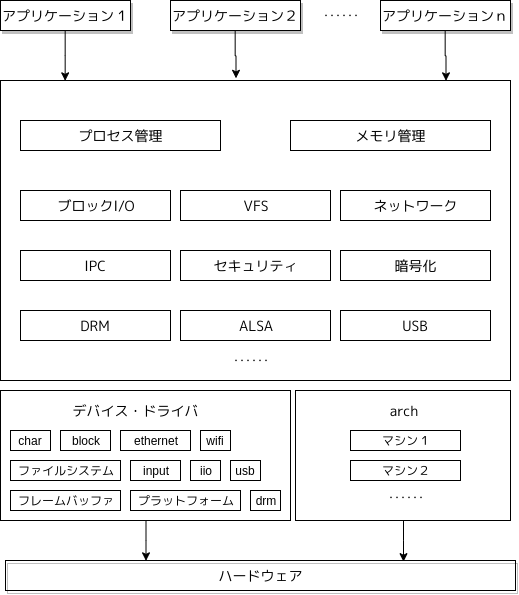

The diagram above was exported from draw.io. Its source (the exported page's mxGraphModel, read from the mxfile embedded in the PNG):
<mxGraphModel dx="1707" dy="968" grid="1" gridSize="10" guides="1" tooltips="1" connect="1" arrows="1" fold="1" page="1" pageScale="1" pageWidth="1169" pageHeight="827" math="0" shadow="0">
  <root>
    <mxCell id="0" />
    <mxCell id="1" parent="0" />
    <mxCell id="2" style="edgeStyle=orthogonalEdgeStyle;rounded=0;orthogonalLoop=1;jettySize=auto;html=1;entryX=0.127;entryY=0;entryDx=0;entryDy=0;entryPerimeter=0;" edge="1" source="3" target="21" parent="1">
      <mxGeometry relative="1" as="geometry" />
    </mxCell>
    <mxCell id="3" value="&lt;font face=&quot;ヒラギノ角ゴ Pro W5&quot; style=&quot;font-size: 14px&quot;&gt;アプリケーション１&lt;/font&gt;" style="rounded=0;whiteSpace=wrap;html=1;shadow=1;" vertex="1" parent="1">
      <mxGeometry x="30" y="20" width="130" height="30" as="geometry" />
    </mxCell>
    <mxCell id="4" style="edgeStyle=orthogonalEdgeStyle;rounded=0;orthogonalLoop=1;jettySize=auto;html=1;entryX=0.461;entryY=-0.007;entryDx=0;entryDy=0;entryPerimeter=0;" edge="1" source="5" target="21" parent="1">
      <mxGeometry relative="1" as="geometry" />
    </mxCell>
    <mxCell id="5" value="&lt;font face=&quot;ヒラギノ角ゴ Pro W5&quot; style=&quot;font-size: 14px&quot;&gt;アプリケーション２&lt;/font&gt;" style="rounded=0;whiteSpace=wrap;html=1;shadow=1;" vertex="1" parent="1">
      <mxGeometry x="200" y="20" width="130" height="30" as="geometry" />
    </mxCell>
    <mxCell id="6" style="edgeStyle=orthogonalEdgeStyle;rounded=0;orthogonalLoop=1;jettySize=auto;html=1;entryX=0.873;entryY=0;entryDx=0;entryDy=0;entryPerimeter=0;" edge="1" source="7" target="21" parent="1">
      <mxGeometry relative="1" as="geometry" />
    </mxCell>
    <mxCell id="7" value="&lt;font face=&quot;ヒラギノ角ゴ Pro W5&quot; style=&quot;font-size: 14px&quot;&gt;アプリケーションｎ&lt;/font&gt;" style="rounded=0;whiteSpace=wrap;html=1;shadow=1;" vertex="1" parent="1">
      <mxGeometry x="410" y="20" width="130" height="30" as="geometry" />
    </mxCell>
    <mxCell id="8" value="･･････" style="text;html=1;strokeColor=none;fillColor=none;align=center;verticalAlign=middle;whiteSpace=wrap;rounded=0;" vertex="1" parent="1">
      <mxGeometry x="350" y="25" width="40" height="20" as="geometry" />
    </mxCell>
    <mxCell id="9" value="&lt;font style=&quot;font-size: 14px&quot; face=&quot;ヒラギノ角ゴ Pro W5&quot;&gt;プロセス管理&lt;/font&gt;" style="rounded=0;whiteSpace=wrap;html=1;shadow=0;" vertex="1" parent="1">
      <mxGeometry x="50" y="140" width="200" height="30" as="geometry" />
    </mxCell>
    <mxCell id="10" value="&lt;font face=&quot;ヒラギノ角ゴ Pro W5&quot;&gt;&lt;span style=&quot;font-size: 14px&quot;&gt;メモリ管理&lt;/span&gt;&lt;/font&gt;" style="rounded=0;whiteSpace=wrap;html=1;shadow=0;" vertex="1" parent="1">
      <mxGeometry x="320" y="140" width="200" height="30" as="geometry" />
    </mxCell>
    <mxCell id="11" value="&lt;font face=&quot;ヒラギノ角ゴ Pro W5&quot;&gt;&lt;span style=&quot;font-size: 14px&quot;&gt;ブロックI/O&lt;/span&gt;&lt;/font&gt;" style="rounded=0;whiteSpace=wrap;html=1;shadow=0;" vertex="1" parent="1">
      <mxGeometry x="50" y="210" width="150" height="30" as="geometry" />
    </mxCell>
    <mxCell id="12" value="&lt;font face=&quot;ヒラギノ角ゴ Pro W5&quot;&gt;&lt;span style=&quot;font-size: 14px&quot;&gt;VFS&lt;/span&gt;&lt;/font&gt;" style="rounded=0;whiteSpace=wrap;html=1;shadow=0;" vertex="1" parent="1">
      <mxGeometry x="210" y="210" width="150" height="30" as="geometry" />
    </mxCell>
    <mxCell id="13" value="&lt;font face=&quot;ヒラギノ角ゴ Pro W5&quot;&gt;&lt;span style=&quot;font-size: 14px&quot;&gt;ネットワーク&lt;/span&gt;&lt;/font&gt;" style="rounded=0;whiteSpace=wrap;html=1;shadow=0;" vertex="1" parent="1">
      <mxGeometry x="370" y="210" width="150" height="30" as="geometry" />
    </mxCell>
    <mxCell id="14" value="&lt;font face=&quot;ヒラギノ角ゴ Pro W5&quot;&gt;&lt;span style=&quot;font-size: 14px&quot;&gt;IPC&lt;/span&gt;&lt;/font&gt;" style="rounded=0;whiteSpace=wrap;html=1;shadow=0;" vertex="1" parent="1">
      <mxGeometry x="50" y="270" width="150" height="30" as="geometry" />
    </mxCell>
    <mxCell id="15" value="&lt;font face=&quot;ヒラギノ角ゴ Pro W5&quot;&gt;&lt;span style=&quot;font-size: 14px&quot;&gt;セキュリティ&lt;/span&gt;&lt;/font&gt;" style="rounded=0;whiteSpace=wrap;html=1;shadow=0;" vertex="1" parent="1">
      <mxGeometry x="210" y="270" width="150" height="30" as="geometry" />
    </mxCell>
    <mxCell id="16" value="&lt;font face=&quot;ヒラギノ角ゴ Pro W5&quot;&gt;&lt;span style=&quot;font-size: 14px&quot;&gt;暗号化&lt;/span&gt;&lt;/font&gt;" style="rounded=0;whiteSpace=wrap;html=1;shadow=0;" vertex="1" parent="1">
      <mxGeometry x="370" y="270" width="150" height="30" as="geometry" />
    </mxCell>
    <mxCell id="17" value="&lt;font face=&quot;ヒラギノ角ゴ Pro W5&quot;&gt;&lt;span style=&quot;font-size: 14px&quot;&gt;DRM&lt;/span&gt;&lt;/font&gt;" style="rounded=0;whiteSpace=wrap;html=1;shadow=0;" vertex="1" parent="1">
      <mxGeometry x="50" y="330" width="150" height="30" as="geometry" />
    </mxCell>
    <mxCell id="18" value="&lt;font face=&quot;ヒラギノ角ゴ Pro W5&quot;&gt;&lt;span style=&quot;font-size: 14px&quot;&gt;ALSA&lt;/span&gt;&lt;/font&gt;" style="rounded=0;whiteSpace=wrap;html=1;shadow=0;" vertex="1" parent="1">
      <mxGeometry x="210" y="330" width="150" height="30" as="geometry" />
    </mxCell>
    <mxCell id="19" value="&lt;font face=&quot;ヒラギノ角ゴ Pro W5&quot;&gt;&lt;span style=&quot;font-size: 14px&quot;&gt;USB&lt;/span&gt;&lt;/font&gt;" style="rounded=0;whiteSpace=wrap;html=1;shadow=0;" vertex="1" parent="1">
      <mxGeometry x="370" y="330" width="150" height="30" as="geometry" />
    </mxCell>
    <mxCell id="20" value="･･････" style="text;html=1;strokeColor=none;fillColor=none;align=center;verticalAlign=middle;whiteSpace=wrap;rounded=0;" vertex="1" parent="1">
      <mxGeometry x="260" y="370" width="40" height="20" as="geometry" />
    </mxCell>
    <mxCell id="21" value="" style="verticalLabelPosition=bottom;verticalAlign=top;html=1;shape=mxgraph.basic.rect;fillColor2=none;strokeWidth=1;size=20;indent=5;shadow=1;fillColor=none;" vertex="1" parent="1">
      <mxGeometry x="30" y="100" width="510" height="300" as="geometry" />
    </mxCell>
    <mxCell id="22" value="char" style="rounded=0;whiteSpace=wrap;html=1;shadow=0;glass=0;strokeColor=#000000;strokeWidth=1;fillColor=#ffffff;" vertex="1" parent="1">
      <mxGeometry x="40" y="450" width="40" height="20" as="geometry" />
    </mxCell>
    <mxCell id="23" value="block" style="rounded=0;whiteSpace=wrap;html=1;shadow=0;glass=0;strokeColor=#000000;strokeWidth=1;fillColor=#ffffff;" vertex="1" parent="1">
      <mxGeometry x="90" y="450" width="50" height="20" as="geometry" />
    </mxCell>
    <mxCell id="24" value="ethernet" style="rounded=0;whiteSpace=wrap;html=1;shadow=0;glass=0;strokeColor=#000000;strokeWidth=1;fillColor=#ffffff;" vertex="1" parent="1">
      <mxGeometry x="150" y="450" width="70" height="20" as="geometry" />
    </mxCell>
    <mxCell id="25" value="wifi" style="rounded=0;whiteSpace=wrap;html=1;shadow=0;glass=0;strokeColor=#000000;strokeWidth=1;fillColor=#ffffff;" vertex="1" parent="1">
      <mxGeometry x="230" y="450" width="30" height="20" as="geometry" />
    </mxCell>
    <mxCell id="26" value="ファイルシステム" style="rounded=0;whiteSpace=wrap;html=1;shadow=0;glass=0;strokeColor=#000000;strokeWidth=1;fillColor=#ffffff;" vertex="1" parent="1">
      <mxGeometry x="40" y="480" width="110" height="20" as="geometry" />
    </mxCell>
    <mxCell id="27" value="input" style="rounded=0;whiteSpace=wrap;html=1;shadow=0;glass=0;strokeColor=#000000;strokeWidth=1;fillColor=#ffffff;" vertex="1" parent="1">
      <mxGeometry x="160" y="480" width="50" height="20" as="geometry" />
    </mxCell>
    <mxCell id="28" value="iio" style="rounded=0;whiteSpace=wrap;html=1;shadow=0;glass=0;strokeColor=#000000;strokeWidth=1;fillColor=#ffffff;" vertex="1" parent="1">
      <mxGeometry x="220" y="480" width="30" height="20" as="geometry" />
    </mxCell>
    <mxCell id="29" value="usb" style="rounded=0;whiteSpace=wrap;html=1;shadow=0;glass=0;strokeColor=#000000;strokeWidth=1;fillColor=#ffffff;" vertex="1" parent="1">
      <mxGeometry x="260" y="480" width="30" height="20" as="geometry" />
    </mxCell>
    <mxCell id="30" value="フレームバッファ" style="rounded=0;whiteSpace=wrap;html=1;shadow=0;glass=0;strokeColor=#000000;strokeWidth=1;fillColor=#ffffff;" vertex="1" parent="1">
      <mxGeometry x="40" y="510" width="110" height="20" as="geometry" />
    </mxCell>
    <mxCell id="31" value="プラットフォーム" style="rounded=0;whiteSpace=wrap;html=1;shadow=0;glass=0;strokeColor=#000000;strokeWidth=1;fillColor=#ffffff;" vertex="1" parent="1">
      <mxGeometry x="160" y="510" width="110" height="20" as="geometry" />
    </mxCell>
    <mxCell id="32" value="drm" style="rounded=0;whiteSpace=wrap;html=1;shadow=0;glass=0;strokeColor=#000000;strokeWidth=1;fillColor=#ffffff;" vertex="1" parent="1">
      <mxGeometry x="280" y="510" width="30" height="20" as="geometry" />
    </mxCell>
    <mxCell id="33" value="マシン１" style="rounded=0;whiteSpace=wrap;html=1;shadow=0;glass=0;strokeColor=#000000;strokeWidth=1;fillColor=#ffffff;" vertex="1" parent="1">
      <mxGeometry x="380" y="450" width="110" height="20" as="geometry" />
    </mxCell>
    <mxCell id="34" value="マシン２" style="rounded=0;whiteSpace=wrap;html=1;shadow=0;glass=0;strokeColor=#000000;strokeWidth=1;fillColor=#ffffff;" vertex="1" parent="1">
      <mxGeometry x="380" y="480" width="110" height="20" as="geometry" />
    </mxCell>
    <mxCell id="35" style="edgeStyle=orthogonalEdgeStyle;rounded=0;orthogonalLoop=1;jettySize=auto;html=1;entryX=0.275;entryY=0;entryDx=0;entryDy=0;entryPerimeter=0;" edge="1" source="36" target="40" parent="1">
      <mxGeometry relative="1" as="geometry">
        <Array as="points">
          <mxPoint x="175" y="560" />
        </Array>
      </mxGeometry>
    </mxCell>
    <mxCell id="36" value="" style="verticalLabelPosition=bottom;verticalAlign=top;html=1;shape=mxgraph.basic.rect;fillColor2=none;strokeWidth=1;size=20;indent=5;shadow=1;glass=0;fillColor=none;" vertex="1" parent="1">
      <mxGeometry x="30" y="410" width="290" height="130" as="geometry" />
    </mxCell>
    <mxCell id="37" style="edgeStyle=orthogonalEdgeStyle;rounded=0;orthogonalLoop=1;jettySize=auto;html=1;entryX=0.78;entryY=0.043;entryDx=0;entryDy=0;entryPerimeter=0;" edge="1" source="38" target="40" parent="1">
      <mxGeometry relative="1" as="geometry">
        <Array as="points">
          <mxPoint x="433" y="560" />
        </Array>
      </mxGeometry>
    </mxCell>
    <mxCell id="38" value="" style="verticalLabelPosition=bottom;verticalAlign=top;html=1;shape=mxgraph.basic.rect;fillColor2=none;strokeWidth=1;size=20;indent=5;shadow=1;glass=0;fillColor=none;" vertex="1" parent="1">
      <mxGeometry x="325" y="410" width="215" height="130" as="geometry" />
    </mxCell>
    <mxCell id="39" value="･･････" style="text;html=1;strokeColor=none;fillColor=none;align=center;verticalAlign=middle;whiteSpace=wrap;rounded=0;" vertex="1" parent="1">
      <mxGeometry x="415" y="507" width="40" height="20" as="geometry" />
    </mxCell>
    <mxCell id="40" value="&lt;font face=&quot;ヒラギノ角ゴ Pro W5&quot; style=&quot;font-size: 14px&quot;&gt;ハードウェア&lt;/font&gt;" style="rounded=0;whiteSpace=wrap;html=1;shadow=1;glass=0;strokeColor=#000000;strokeWidth=1;fillColor=none;" vertex="1" parent="1">
      <mxGeometry x="35" y="580" width="510" height="30" as="geometry" />
    </mxCell>
    <mxCell id="41" value="&lt;font face=&quot;ヒラギノ角ゴ Pro W5&quot; style=&quot;font-size: 14px&quot;&gt;デバイス・ドライバ&lt;/font&gt;" style="text;html=1;strokeColor=none;fillColor=none;align=center;verticalAlign=middle;whiteSpace=wrap;rounded=0;shadow=1;glass=0;" vertex="1" parent="1">
      <mxGeometry x="100" y="420" width="130" height="20" as="geometry" />
    </mxCell>
    <mxCell id="42" value="&lt;font face=&quot;ヒラギノ角ゴ Pro W5&quot;&gt;&lt;span style=&quot;font-size: 14px&quot;&gt;arch&lt;/span&gt;&lt;/font&gt;" style="text;html=1;strokeColor=none;fillColor=none;align=center;verticalAlign=middle;whiteSpace=wrap;rounded=0;shadow=1;glass=0;" vertex="1" parent="1">
      <mxGeometry x="367.5" y="420" width="130" height="20" as="geometry" />
    </mxCell>
  </root>
</mxGraphModel>